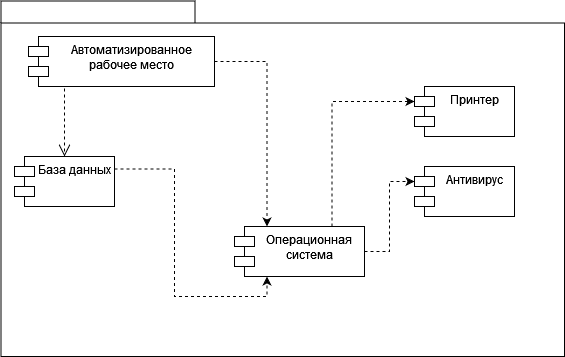

The diagram above was exported from draw.io. Its source (the exported page's mxGraphModel, read from the mxfile embedded in the PNG):
<mxGraphModel dx="719" dy="712" grid="1" gridSize="10" guides="1" tooltips="1" connect="1" arrows="1" fold="1" page="1" pageScale="1" pageWidth="827" pageHeight="1169" background="none" math="0" shadow="0">
  <root>
    <mxCell id="0" />
    <mxCell id="1" parent="0" />
    <mxCell id="6e0c8c40b5770093-72" value="" style="shape=folder;fontStyle=1;spacingTop=10;tabWidth=194;tabHeight=22;tabPosition=left;html=1;rounded=0;shadow=0;comic=0;labelBackgroundColor=none;strokeWidth=1;fillColor=none;fontFamily=Verdana;fontSize=10;align=center;" parent="1" vertex="1">
      <mxGeometry x="326.5" y="114.5" width="563.5" height="355.5" as="geometry" />
    </mxCell>
    <mxCell id="6e0c8c40b5770093-68" style="edgeStyle=elbowEdgeStyle;rounded=0;html=1;dashed=1;labelBackgroundColor=none;startFill=0;endArrow=open;endFill=0;endSize=10;fontFamily=Verdana;fontSize=10;entryX=0.5;entryY=0;entryDx=0;entryDy=0;exitX=0.204;exitY=0.96;exitDx=0;exitDy=0;exitPerimeter=0;" parent="1" source="TBzfCOt2kcvXxynli09k-1" target="TBzfCOt2kcvXxynli09k-3" edge="1">
      <mxGeometry relative="1" as="geometry">
        <mxPoint x="430" y="261.73" as="sourcePoint" />
        <mxPoint x="430.1400000000001" y="329.9994795496325" as="targetPoint" />
        <Array as="points">
          <mxPoint x="390" y="240" />
        </Array>
      </mxGeometry>
    </mxCell>
    <mxCell id="TBzfCOt2kcvXxynli09k-1" value="Автоматизированное рабочее место" style="shape=module;align=left;spacingLeft=20;align=center;verticalAlign=top;whiteSpace=wrap;html=1;" parent="1" vertex="1">
      <mxGeometry x="354" y="150" width="186" height="50" as="geometry" />
    </mxCell>
    <mxCell id="TBzfCOt2kcvXxynli09k-15" style="edgeStyle=orthogonalEdgeStyle;rounded=0;orthogonalLoop=1;jettySize=auto;html=1;entryX=0;entryY=0;entryDx=0;entryDy=15;dashed=1;exitX=0.75;exitY=0;exitDx=0;exitDy=0;entryPerimeter=0;" parent="1" source="TBzfCOt2kcvXxynli09k-13" target="TBzfCOt2kcvXxynli09k-2" edge="1">
      <mxGeometry relative="1" as="geometry" />
    </mxCell>
    <mxCell id="TBzfCOt2kcvXxynli09k-2" value="Принтер" style="shape=module;align=left;spacingLeft=20;align=center;verticalAlign=top;whiteSpace=wrap;html=1;" parent="1" vertex="1">
      <mxGeometry x="740" y="200" width="100" height="50" as="geometry" />
    </mxCell>
    <mxCell id="TBzfCOt2kcvXxynli09k-3" value="База данных" style="shape=module;align=left;spacingLeft=20;align=center;verticalAlign=top;whiteSpace=wrap;html=1;" parent="1" vertex="1">
      <mxGeometry x="340" y="270" width="100" height="50" as="geometry" />
    </mxCell>
    <mxCell id="TBzfCOt2kcvXxynli09k-17" style="edgeStyle=orthogonalEdgeStyle;rounded=0;orthogonalLoop=1;jettySize=auto;html=1;exitX=1;exitY=0.5;exitDx=0;exitDy=0;dashed=1;entryX=0;entryY=0;entryDx=0;entryDy=15;entryPerimeter=0;" parent="1" source="TBzfCOt2kcvXxynli09k-13" target="TBzfCOt2kcvXxynli09k-4" edge="1">
      <mxGeometry relative="1" as="geometry" />
    </mxCell>
    <mxCell id="TBzfCOt2kcvXxynli09k-4" value="Антивирус" style="shape=module;align=left;spacingLeft=20;align=center;verticalAlign=top;whiteSpace=wrap;html=1;" parent="1" vertex="1">
      <mxGeometry x="740" y="280" width="100" height="50" as="geometry" />
    </mxCell>
    <mxCell id="TBzfCOt2kcvXxynli09k-19" style="edgeStyle=orthogonalEdgeStyle;rounded=0;orthogonalLoop=1;jettySize=auto;html=1;exitX=1;exitY=0.5;exitDx=0;exitDy=0;entryX=0.25;entryY=0;entryDx=0;entryDy=0;dashed=1;" parent="1" source="TBzfCOt2kcvXxynli09k-1" target="TBzfCOt2kcvXxynli09k-13" edge="1">
      <mxGeometry relative="1" as="geometry">
        <mxPoint x="600" y="412.5" as="sourcePoint" />
      </mxGeometry>
    </mxCell>
    <mxCell id="TBzfCOt2kcvXxynli09k-13" value="Операционная система" style="shape=module;align=left;spacingLeft=20;align=center;verticalAlign=top;whiteSpace=wrap;html=1;" parent="1" vertex="1">
      <mxGeometry x="560" y="340" width="130" height="50" as="geometry" />
    </mxCell>
    <mxCell id="TBzfCOt2kcvXxynli09k-16" style="edgeStyle=orthogonalEdgeStyle;rounded=0;orthogonalLoop=1;jettySize=auto;html=1;exitX=1;exitY=0.25;exitDx=0;exitDy=0;entryX=0.25;entryY=1;entryDx=0;entryDy=0;dashed=1;" parent="1" source="TBzfCOt2kcvXxynli09k-3" target="TBzfCOt2kcvXxynli09k-13" edge="1">
      <mxGeometry relative="1" as="geometry" />
    </mxCell>
  </root>
</mxGraphModel>